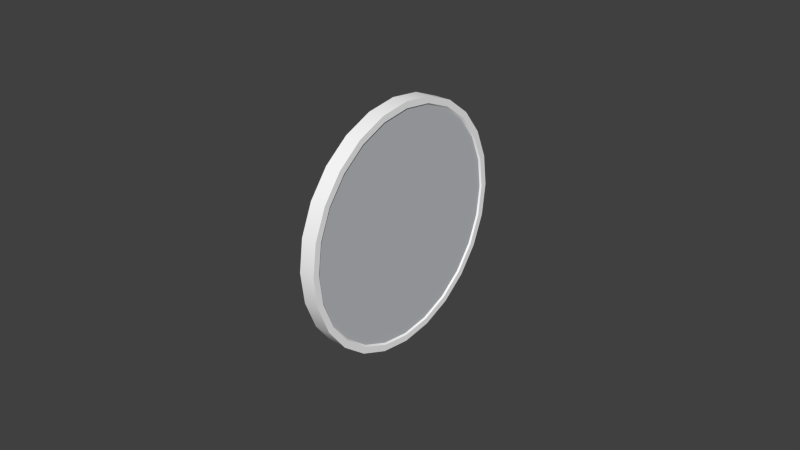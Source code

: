 # Source: asi.blend  (saved by Blender 2.64.2; exported with 4.5.12 LTS)
import bpy
from mathutils import Matrix  # noqa: F401  (used for matrix-valued properties, if any)

bpy.ops.wm.read_factory_settings(use_empty=True)
scene = bpy.context.scene
scene.name = 'Scene'

# ---- collections
col_collection_1 = bpy.data.collections.new('Collection 1'); scene.collection.children.link(col_collection_1)
col_collection_2 = bpy.data.collections.new('Collection 2'); scene.collection.children.link(col_collection_2)

# ---- materials (node trees are filled in below, after node groups)
mat_defaultwhite = bpy.data.materials.new('DefaultWhite')
mat_defaultwhite.alpha_threshold = 0.0
mat_defaultwhite.use_transparent_shadow = False
mat_defaultwhite.diffuse_color = (1.0, 1.0, 1.0, 1.0)
mat_defaultwhite.specular_color = (0.5, 0.5, 0.5)
mat_defaultwhite.roughness = 0.5
mat_defaultwhite.line_color = (0.0, 0.0, 0.0, 1.0)
mat_transparent = bpy.data.materials.new('transparent')
mat_transparent.alpha_threshold = 0.0
mat_transparent.use_transparent_shadow = False
mat_transparent.diffuse_color = (0.5471, 0.5656, 0.596, 1.0)
mat_transparent.roughness = 0.5
mat_transparent.line_color = (0.0, 0.0, 0.0, 0.15)

# ---- node groups
ng_auto_smooth = bpy.data.node_groups.new('Auto Smooth', 'GeometryNodeTree')
_s = ng_auto_smooth.interface.new_socket(name='Geometry', in_out='OUTPUT', socket_type='NodeSocketGeometry')
_s = ng_auto_smooth.interface.new_socket(name='Geometry', in_out='INPUT', socket_type='NodeSocketGeometry')
_s = ng_auto_smooth.interface.new_socket(name='Angle', in_out='INPUT', socket_type='NodeSocketFloat')
_s.subtype = 'ANGLE'
_s.min_value = 0.0
_s.max_value = 3.142
ng_auto_smooth.is_modifier = True
_N = ng_auto_smooth.nodes; _L = ng_auto_smooth.links
n0 = _N.new('NodeGroupOutput'); n0.name = 'Group Output'; n0.location = (480, -100)
n1 = _N.new('NodeGroupInput'); n1.name = 'Group Input'; n1.location = (-420, -300)
n2 = _N.new('NodeGroupInput'); n2.name = 'Group Input.001'; n2.location = (-60, -100)
n3 = _N.new('GeometryNodeSetShadeSmooth'); n3.name = 'Set Shade Smooth'; n3.location = (120, -100)
n3.domain = 'EDGE'
n4 = _N.new('GeometryNodeSetShadeSmooth'); n4.name = 'Set Shade Smooth.001'; n4.location = (300, -100)
n5 = _N.new('GeometryNodeInputMeshEdgeAngle'); n5.name = 'Edge Angle'; n5.location = (-420, -220)
n6 = _N.new('GeometryNodeInputEdgeSmooth'); n6.name = 'Is Edge Smooth'; n6.location = (-60, -160)
n7 = _N.new('GeometryNodeInputShadeSmooth'); n7.name = 'Is Face Smooth'; n7.location = (-240, -340)
n8 = _N.new('FunctionNodeBooleanMath'); n8.name = 'Boolean Math'; n8.location = (-60, -220)
n9 = _N.new('FunctionNodeCompare'); n9.name = 'Compare'; n9.location = (-240, -180)
n9.operation = 'LESS_EQUAL'
_L.new(n5.outputs[0], n9.inputs[0])
_L.new(n4.outputs[0], n0.inputs[0])
_L.new(n1.outputs[1], n9.inputs[1])
_L.new(n9.outputs[0], n8.inputs[0])
_L.new(n7.outputs[0], n8.inputs[1])
_L.new(n2.outputs[0], n3.inputs[0])
_L.new(n6.outputs[0], n3.inputs[1])
_L.new(n3.outputs[0], n4.inputs[0])
_L.new(n8.outputs[0], n3.inputs[2])
n0.is_active_output = True

# ---- material node trees

# ---- world
world_world = bpy.data.worlds.new('World'); scene.world = world_world
world_world.color = (0.05088, 0.05088, 0.05088)
world_world.use_sun_shadow = False
world_world.sun_shadow_jitter_overblur = 0.0
world_world.cycles.sampling_method = 'MANUAL'
world_world.cycles.sample_map_resolution = 256

# ---- meshes
me_needle = bpy.data.meshes.new('needle')
me_needle.from_pydata([(-0.00419, -0.000773, 0.003973), (-0.00419, 0.000773, 0.003973), (-0.00419, -0.00129, 0.03464), (-0.00419, 0.001289, 0.03464), (-0.00419, 0.0, 0.03816), (-0.004893, 0.0, 0.03816), (-0.004893, 0.001289, 0.03464), (-0.004893, -0.00129, 0.03464), (-0.004893, 0.000773, 0.003973), (-0.004893, -0.000773, 0.003973), (-0.00419, -0.001428, -0.001427), (-0.00419, -0.001679, -0.001122), (-0.00419, -0.001865, -0.000773), (-0.00419, -0.00198, -0.000394), (-0.00419, -0.002019, 0.0), (-0.00419, -0.00198, 0.000394), (-0.00419, -0.001865, 0.000773), (-0.00419, -0.001679, 0.001122), (-0.00419, -0.001428, 0.001428), (-0.00419, -0.001122, 0.001679), (-0.00419, -0.000773, 0.001866), (-0.00419, 0.000773, 0.001866), (-0.00419, 0.001122, 0.001679), (-0.00419, 0.001428, 0.001428), (-0.00419, 0.001679, 0.001122), (-0.00419, 0.001866, 0.000773), (-0.00419, 0.00198, 0.000394), (-0.00419, 0.002019, 0.0), (-0.00419, 0.00198, -0.000394), (-0.00419, 0.001866, -0.000773), (-0.00419, 0.001679, -0.001122), (-0.00419, 0.001428, -0.001427), (-0.00419, 0.001122, -0.001679), (-0.00419, 0.000773, -0.001866), (-0.00419, -0.000773, -0.001866), (-0.00419, -0.001122, -0.001679), (-0.00419, -0.00078, -0.008164), (-0.00419, -0.000538, -0.008294), (-0.00419, -0.000274, -0.008374), (-0.00419, 0.0, -0.008401), (-0.00419, 0.000274, -0.008374), (-0.00419, 0.000538, -0.008294), (-0.00419, 0.000781, -0.008164), (-0.00419, 0.000993, -0.00799), (-0.00419, 0.001168, -0.007777), (-0.00419, 0.001297, -0.007534), (-0.00419, 0.001378, -0.00727), (-0.00419, 0.001405, -0.006996), (-0.00419, 0.001378, -0.006722), (-0.00419, 0.001297, -0.006459), (-0.00419, 0.001168, -0.006216), (-0.00419, 0.000993, -0.006003), (-0.00419, 0.000781, -0.005828), (-0.00419, -0.00078, -0.005828), (-0.00419, -0.000994, -0.006003), (-0.00419, -0.001168, -0.006216), (-0.00419, -0.001298, -0.006459), (-0.00419, -0.001378, -0.006722), (-0.00419, -0.001404, -0.006996), (-0.00419, -0.001378, -0.00727), (-0.00419, -0.001298, -0.007534), (-0.00419, -0.001168, -0.007777), (-0.00419, -0.000994, -0.00799), (-0.004893, -0.000994, -0.00799), (-0.004893, -0.001168, -0.007777), (-0.004893, -0.001298, -0.007534), (-0.004893, -0.001378, -0.00727), (-0.004893, -0.001404, -0.006996), (-0.004893, -0.001378, -0.006722), (-0.004893, -0.001298, -0.006459), (-0.004893, -0.001168, -0.006216), (-0.004893, -0.000994, -0.006003), (-0.004893, -0.00078, -0.005828), (-0.004893, 0.000781, -0.005828), (-0.004893, 0.000993, -0.006003), (-0.004893, 0.001168, -0.006216), (-0.004893, 0.001297, -0.006459), (-0.004893, 0.001378, -0.006722), (-0.004893, 0.001405, -0.006996), (-0.004893, 0.001378, -0.00727), (-0.004893, 0.001297, -0.007534), (-0.004893, 0.001168, -0.007777), (-0.004893, 0.000993, -0.00799), (-0.004893, 0.000781, -0.008164), (-0.004893, 0.000538, -0.008294), (-0.004893, 0.000274, -0.008374), (-0.004893, 0.0, -0.008401), (-0.004893, -0.000274, -0.008374), (-0.004893, -0.000538, -0.008294), (-0.004893, -0.00078, -0.008164), (-0.004893, -0.001122, -0.001679), (-0.004893, -0.000773, -0.001866), (-0.004893, 0.000773, -0.001866), (-0.004893, 0.001122, -0.001679), (-0.004893, 0.001428, -0.001427), (-0.004893, 0.001679, -0.001122), (-0.004893, 0.001866, -0.000773), (-0.004893, 0.00198, -0.000394), (-0.004893, 0.002019, 0.0), (-0.004893, 0.00198, 0.000394), (-0.004893, 0.001866, 0.000773), (-0.004893, 0.001679, 0.001122), (-0.004893, 0.001428, 0.001428), (-0.004893, 0.001122, 0.001679), (-0.004893, 0.000773, 0.001866), (-0.004893, -0.000773, 0.001866), (-0.004893, -0.001122, 0.001679), (-0.004893, -0.001428, 0.001428), (-0.004893, -0.001679, 0.001122), (-0.004893, -0.001865, 0.000773), (-0.004893, -0.00198, 0.000394), (-0.004893, -0.002019, 0.0), (-0.004893, -0.00198, -0.000394), (-0.004893, -0.001865, -0.000773), (-0.004893, -0.001679, -0.001122), (-0.004893, -0.001428, -0.001427)], [], [(2, 3, 4), (4, 3, 6, 5), (2, 4, 5, 7), (3, 1, 8, 6), (0, 2, 7, 9), (2, 0, 1, 3), (38, 39, 40), (38, 40, 41), (53, 54, 52), (34, 33, 32), (20, 19, 21), (1, 21, 104, 8), (20, 0, 9, 105), (53, 34, 91, 72), (33, 52, 73, 92), (62, 61, 64, 63), (61, 60, 65, 64), (60, 59, 66, 65), (59, 58, 67, 66), (58, 57, 68, 67), (57, 56, 69, 68), (56, 55, 70, 69), (55, 54, 71, 70), (54, 53, 72, 71), (52, 51, 74, 73), (51, 50, 75, 74), (50, 49, 76, 75), (49, 48, 77, 76), (48, 47, 78, 77), (47, 46, 79, 78), (46, 45, 80, 79), (45, 44, 81, 80), (44, 43, 82, 81), (43, 42, 83, 82), (42, 41, 84, 83), (41, 40, 85, 84), (40, 39, 86, 85), (39, 38, 87, 86), (38, 37, 88, 87), (37, 36, 89, 88), (36, 62, 63, 89), (35, 10, 115, 90), (34, 35, 90, 91), (32, 33, 92, 93), (31, 32, 93, 94), (30, 31, 94, 95), (29, 30, 95, 96), (28, 29, 96, 97), (27, 28, 97, 98), (26, 27, 98, 99), (25, 26, 99, 100), (24, 25, 100, 101), (23, 24, 101, 102), (22, 23, 102, 103), (21, 22, 103, 104), (19, 20, 105, 106), (18, 19, 106, 107), (17, 18, 107, 108), (16, 17, 108, 109), (15, 16, 109, 110), (14, 15, 110, 111), (13, 14, 111, 112), (12, 13, 112, 113), (11, 12, 113, 114), (10, 11, 114, 115), (38, 41, 42, 37), (37, 42, 43, 36), (36, 43, 44, 62), (62, 44, 45, 61), (61, 45, 46, 60), (60, 46, 47, 59), (59, 47, 48, 58), (58, 48, 49, 57), (57, 49, 50, 56), (56, 50, 51, 55), (55, 51, 52, 54), (52, 33, 34, 53), (34, 32, 31, 35), (30, 10, 35, 31), (10, 30, 29, 11), (11, 29, 28, 12), (12, 28, 27, 13), (13, 27, 26, 14), (14, 26, 25, 15), (15, 25, 24, 16), (16, 24, 23, 17), (17, 23, 22, 18), (18, 22, 21, 19), (0, 20, 21, 1)])
me_needle.polygons.foreach_set('use_smooth', [True] * 89)
_uv = me_needle.uv_layers.new(name='UVMap')
_uv.uv.foreach_set('vector', [0.9296, 0.2117, 0.9452, 0.2117, 0.9374, 0.2329, 0.9374, 0.2329, 0.9452, 0.2117, 0.9452, 0.2117, 0.9374, 0.2329, 0.9296, 0.2117, 0.9374, 0.2329, 0.9374, 0.2329, 0.9296, 0.2117, 0.9452, 0.2117, 0.9421, 0.02648, 0.9421, 0.02648, 0.9452, 0.2117, 0.9327, 0.02648, 0.9296, 0.2117, 0.9296, 0.2117, 0.9327, 0.02648, 0.9296, 0.2117, 0.9327, 0.02648, 0.9421, 0.02648, 0.9452, 0.2117, 0.06353, 0.7798, 0.06736, 0.7794, 0.07118, 0.7798, 0.06353, 0.7798, 0.07118, 0.7798, 0.07487, 0.7809, 0.05646, 0.8154, 0.05347, 0.8129, 0.07826, 0.8154, 0.05656, 0.8707, 0.07815, 0.8707, 0.08302, 0.8733, 0.05656, 0.9228, 0.05169, 0.9202, 0.07815, 0.9228, 0.07815, 0.9522, 0.07815, 0.9228, 0.07815, 0.9228, 0.07815, 0.9522, 0.05656, 0.9228, 0.05656, 0.9522, 0.05656, 0.9522, 0.05656, 0.9228, 0.05646, 0.8154, 0.05656, 0.8707, 0.05656, 0.8707, 0.05646, 0.8154, 0.07815, 0.8707, 0.07826, 0.8154, 0.07826, 0.8154, 0.07815, 0.8707, 0.05347, 0.7852, 0.05104, 0.7881, 0.05104, 0.7881, 0.05347, 0.7852, 0.05104, 0.7881, 0.04923, 0.7915, 0.04923, 0.7915, 0.05104, 0.7881, 0.04923, 0.7915, 0.04811, 0.7952, 0.04811, 0.7952, 0.04923, 0.7915, 0.04811, 0.7952, 0.04775, 0.799, 0.04775, 0.799, 0.04811, 0.7952, 0.04775, 0.799, 0.04811, 0.8029, 0.04811, 0.8029, 0.04775, 0.799, 0.04811, 0.8029, 0.04923, 0.8065, 0.04923, 0.8065, 0.04811, 0.8029, 0.04923, 0.8065, 0.05104, 0.8099, 0.05104, 0.8099, 0.04923, 0.8065, 0.05104, 0.8099, 0.05347, 0.8129, 0.05347, 0.8129, 0.05104, 0.8099, 0.05347, 0.8129, 0.05646, 0.8154, 0.05646, 0.8154, 0.05347, 0.8129, 0.07826, 0.8154, 0.08122, 0.8129, 0.08122, 0.8129, 0.07826, 0.8154, 0.08122, 0.8129, 0.08367, 0.8099, 0.08367, 0.8099, 0.08122, 0.8129, 0.08367, 0.8099, 0.08547, 0.8065, 0.08547, 0.8065, 0.08367, 0.8099, 0.08547, 0.8065, 0.0866, 0.8029, 0.0866, 0.8029, 0.08547, 0.8065, 0.0866, 0.8029, 0.08698, 0.799, 0.08698, 0.799, 0.0866, 0.8029, 0.08698, 0.799, 0.0866, 0.7952, 0.0866, 0.7952, 0.08698, 0.799, 0.0866, 0.7952, 0.08547, 0.7915, 0.08547, 0.7915, 0.0866, 0.7952, 0.08547, 0.7915, 0.08367, 0.7881, 0.08367, 0.7881, 0.08547, 0.7915, 0.08367, 0.7881, 0.08122, 0.7852, 0.08122, 0.7852, 0.08367, 0.7881, 0.08122, 0.7852, 0.07826, 0.7827, 0.07826, 0.7827, 0.08122, 0.7852, 0.07826, 0.7827, 0.07487, 0.7809, 0.07487, 0.7809, 0.07826, 0.7827, 0.07487, 0.7809, 0.07118, 0.7798, 0.07118, 0.7798, 0.07487, 0.7809, 0.07118, 0.7798, 0.06736, 0.7794, 0.06736, 0.7794, 0.07118, 0.7798, 0.06736, 0.7794, 0.06353, 0.7798, 0.06353, 0.7798, 0.06736, 0.7794, 0.06353, 0.7798, 0.05984, 0.7809, 0.05984, 0.7809, 0.06353, 0.7798, 0.05984, 0.7809, 0.05646, 0.7827, 0.05646, 0.7827, 0.05984, 0.7809, 0.05646, 0.7827, 0.05347, 0.7852, 0.05347, 0.7852, 0.05646, 0.7827, 0.05169, 0.8733, 0.04741, 0.8768, 0.04741, 0.8768, 0.05169, 0.8733, 0.05656, 0.8707, 0.05169, 0.8733, 0.05169, 0.8733, 0.05656, 0.8707, 0.08302, 0.8733, 0.07815, 0.8707, 0.07815, 0.8707, 0.08302, 0.8733, 0.0873, 0.8768, 0.08302, 0.8733, 0.08302, 0.8733, 0.0873, 0.8768, 0.0908, 0.8811, 0.0873, 0.8768, 0.0873, 0.8768, 0.0908, 0.8811, 0.09342, 0.886, 0.0908, 0.8811, 0.0908, 0.8811, 0.09342, 0.886, 0.09501, 0.8913, 0.09342, 0.886, 0.09342, 0.886, 0.09501, 0.8913, 0.09555, 0.8968, 0.09501, 0.8913, 0.09501, 0.8913, 0.09555, 0.8968, 0.09501, 0.9023, 0.09555, 0.8968, 0.09555, 0.8968, 0.09501, 0.9023, 0.09342, 0.9076, 0.09501, 0.9023, 0.09501, 0.9023, 0.09342, 0.9076, 0.0908, 0.9124, 0.09342, 0.9076, 0.09342, 0.9076, 0.0908, 0.9124, 0.0873, 0.9167, 0.0908, 0.9124, 0.0908, 0.9124, 0.0873, 0.9167, 0.08302, 0.9202, 0.0873, 0.9167, 0.0873, 0.9167, 0.08302, 0.9202, 0.07815, 0.9228, 0.08302, 0.9202, 0.08302, 0.9202, 0.07815, 0.9228, 0.05169, 0.9202, 0.05656, 0.9228, 0.05656, 0.9228, 0.05169, 0.9202, 0.04741, 0.9167, 0.05169, 0.9202, 0.05169, 0.9202, 0.04741, 0.9167, 0.04391, 0.9124, 0.04741, 0.9167, 0.04741, 0.9167, 0.04391, 0.9124, 0.04131, 0.9076, 0.04391, 0.9124, 0.04391, 0.9124, 0.04131, 0.9076, 0.0397, 0.9023, 0.04131, 0.9076, 0.04131, 0.9076, 0.0397, 0.9023, 0.03916, 0.8968, 0.0397, 0.9023, 0.0397, 0.9023, 0.03916, 0.8968, 0.0397, 0.8913, 0.03916, 0.8968, 0.03916, 0.8968, 0.0397, 0.8913, 0.04131, 0.886, 0.0397, 0.8913, 0.0397, 0.8913, 0.04131, 0.886, 0.04391, 0.8811, 0.04131, 0.886, 0.04131, 0.886, 0.04391, 0.8811, 0.04741, 0.8768, 0.04391, 0.8811, 0.04391, 0.8811, 0.04741, 0.8768, 0.06353, 0.7798, 0.07487, 0.7809, 0.07826, 0.7827, 0.05984, 0.7809, 0.05984, 0.7809, 0.07826, 0.7827, 0.08122, 0.7852, 0.05646, 0.7827, 0.05646, 0.7827, 0.08122, 0.7852, 0.08367, 0.7881, 0.05347, 0.7852, 0.05347, 0.7852, 0.08367, 0.7881, 0.08547, 0.7915, 0.05104, 0.7881, 0.05104, 0.7881, 0.08547, 0.7915, 0.0866, 0.7952, 0.04923, 0.7915, 0.04923, 0.7915, 0.0866, 0.7952, 0.08698, 0.799, 0.04811, 0.7952, 0.04811, 0.7952, 0.08698, 0.799, 0.0866, 0.8029, 0.04775, 0.799, 0.04775, 0.799, 0.0866, 0.8029, 0.08547, 0.8065, 0.04811, 0.8029, 0.04811, 0.8029, 0.08547, 0.8065, 0.08367, 0.8099, 0.04923, 0.8065, 0.04923, 0.8065, 0.08367, 0.8099, 0.08122, 0.8129, 0.05104, 0.8099, 0.05104, 0.8099, 0.08122, 0.8129, 0.07826, 0.8154, 0.05347, 0.8129, 0.07826, 0.8154, 0.07815, 0.8707, 0.05656, 0.8707, 0.05646, 0.8154, 0.05656, 0.8707, 0.08302, 0.8733, 0.0873, 0.8768, 0.05169, 0.8733, 0.0908, 0.8811, 0.04741, 0.8768, 0.05169, 0.8733, 0.0873, 0.8768, 0.04741, 0.8768, 0.0908, 0.8811, 0.09342, 0.886, 0.04391, 0.8811, 0.04391, 0.8811, 0.09342, 0.886, 0.09501, 0.8913, 0.04131, 0.886, 0.04131, 0.886, 0.09501, 0.8913, 0.09555, 0.8968, 0.0397, 0.8913, 0.0397, 0.8913, 0.09555, 0.8968, 0.09501, 0.9023, 0.03916, 0.8968, 0.03916, 0.8968, 0.09501, 0.9023, 0.09342, 0.9076, 0.0397, 0.9023, 0.0397, 0.9023, 0.09342, 0.9076, 0.0908, 0.9124, 0.04131, 0.9076, 0.04131, 0.9076, 0.0908, 0.9124, 0.0873, 0.9167, 0.04391, 0.9124, 0.04391, 0.9124, 0.0873, 0.9167, 0.08302, 0.9202, 0.04741, 0.9167, 0.04741, 0.9167, 0.08302, 0.9202, 0.07815, 0.9228, 0.05169, 0.9202, 0.05656, 0.9522, 0.05656, 0.9228, 0.07815, 0.9228, 0.07815, 0.9522])
me_needle.materials.append(mat_defaultwhite)
me_needle.use_remesh_preserve_volume = False
me_needle.use_remesh_preserve_attributes = False
me_needle.use_mirror_vertex_groups = False
me_needle.update()
me_fond = bpy.data.meshes.new('fond')
me_fond.from_pydata([(0.0, -0.04111, -0.02374), (0.0, -0.02374, -0.04111), (0.0, 0.02374, 0.04111), (0.0, 0.03357, 0.03357), (0.0, 0.04111, 0.02374), (0.0, 0.04586, 0.01229), (0.0, 0.04747, 0.0), (0.0, 0.04586, -0.01229), (0.0, 0.04111, -0.02374), (0.0, 0.03357, -0.03357), (0.0, 0.02374, -0.04111), (0.0, 0.01229, -0.04586), (0.0, 0.0, -0.04747), (0.0, -0.01229, -0.04586), (0.0, -0.03357, -0.03357), (0.0, -0.04586, -0.01229), (0.0, -0.04747, 0.0), (0.0, -0.04586, 0.01229), (0.0, -0.04111, 0.02374), (0.0, -0.03357, 0.03357), (0.0, -0.02374, 0.04111), (0.0, -0.01229, 0.04586), (0.0, 0.0, 0.04747), (0.0, 0.01229, 0.04586), (0.0, 0.02374, 0.04111), (-0.002945, 0.03136, 0.03136), (-0.002945, 0.03841, 0.02217), (-0.002945, 0.04284, 0.01148), (-0.002945, 0.04435, 0.0), (-0.002945, 0.04284, -0.01148), (-0.002945, 0.03841, -0.02217), (-0.002945, 0.03136, -0.03136), (-0.002945, 0.02217, -0.03841), (-0.002945, 0.01148, -0.04284), (-0.002945, 0.0, -0.04435), (-0.002945, -0.01148, -0.04284), (-0.002945, -0.02217, -0.03841), (-0.002945, -0.03136, -0.03136), (-0.002945, -0.03841, -0.02217), (-0.002945, -0.04284, -0.01148), (-0.002945, -0.04435, 0.0), (-0.002945, -0.04284, 0.01148), (-0.002945, -0.03841, 0.02217), (-0.002945, -0.03136, 0.03136), (-0.002945, -0.02217, 0.03841), (-0.002945, -0.01148, 0.04284), (-0.002945, 0.0, 0.04435), (-0.002945, 0.01148, 0.04284), (-0.002945, 0.02217, 0.03841), (-0.006086, 0.03136, 0.03136), (-0.006086, 0.03841, 0.02217), (-0.006086, 0.04284, 0.01148), (-0.006086, 0.04435, 0.0), (-0.006086, 0.04284, -0.01148), (-0.006086, 0.03841, -0.02217), (-0.006086, 0.03136, -0.03136), (-0.006086, 0.02217, -0.03841), (-0.006086, 0.01148, -0.04284), (-0.006086, 0.0, -0.04435), (-0.006086, -0.01148, -0.04284), (-0.006086, -0.02217, -0.03841), (-0.006086, -0.03136, -0.03136), (-0.006086, -0.03841, -0.02217), (-0.006086, -0.04284, -0.01148), (-0.006086, -0.04435, 0.0), (-0.006086, -0.04284, 0.01148), (-0.006086, -0.03841, 0.02217), (-0.006086, -0.03136, 0.03136), (-0.006086, -0.02217, 0.03841), (-0.006086, -0.01148, 0.04284), (-0.006086, 0.0, 0.04435), (-0.006086, 0.01148, 0.04284), (-0.006086, 0.02217, 0.03841), (0.0, -0.04343, -0.02508), (0.0, -0.02508, -0.04343), (0.0, 0.03546, 0.03546), (0.0, 0.04343, 0.02508), (0.0, 0.04844, 0.01298), (0.0, 0.05015, 0.0), (0.0, 0.04844, -0.01298), (0.0, 0.04343, -0.02508), (0.0, 0.03546, -0.03546), (0.0, 0.02508, -0.04343), (0.0, 0.01298, -0.04844), (0.0, 0.0, -0.05015), (0.0, -0.01298, -0.04844), (0.0, -0.03546, -0.03546), (0.0, -0.04844, -0.01298), (0.0, -0.05015, 0.0), (0.0, -0.04844, 0.01298), (0.0, -0.04343, 0.02508), (0.0, -0.03546, 0.03546), (0.0, -0.02508, 0.04343), (0.0, -0.01298, 0.04844), (0.0, 0.0, 0.05015), (0.0, 0.01298, 0.04844), (0.0, 0.02508, 0.04343), (-0.006432, -0.04343, -0.02508), (-0.006432, -0.02508, -0.04343), (-0.006432, 0.03546, 0.03546), (-0.006432, 0.04343, 0.02508), (-0.006432, 0.04844, 0.01298), (-0.006432, 0.05015, 0.0), (-0.006432, 0.04844, -0.01298), (-0.006432, 0.04343, -0.02508), (-0.006432, 0.03546, -0.03546), (-0.006432, 0.02508, -0.04343), (-0.006432, 0.01298, -0.04844), (-0.006432, 0.0, -0.05015), (-0.006432, -0.01298, -0.04844), (-0.006432, -0.03546, -0.03546), (-0.006432, -0.04844, -0.01298), (-0.006432, -0.05015, 0.0), (-0.006432, -0.04844, 0.01298), (-0.006432, -0.04343, 0.02508), (-0.006432, -0.03546, 0.03546), (-0.006432, -0.02508, 0.04343), (-0.006432, -0.01298, 0.04844), (-0.006432, 0.0, 0.05015), (-0.006432, 0.01298, 0.04844), (-0.006432, 0.02508, 0.04343)], [], [(4, 3, 25, 26), (4, 26, 27, 5), (6, 5, 27, 28), (6, 28, 29, 7), (8, 7, 29, 30), (9, 8, 30, 31), (10, 9, 31, 32), (11, 10, 32, 33), (12, 11, 33, 34), (13, 12, 34, 35), (13, 35, 36, 1), (14, 1, 36, 37), (0, 14, 37, 38), (15, 0, 38, 39), (16, 15, 39, 40), (16, 40, 41, 17), (18, 17, 41, 42), (19, 18, 42, 43), (20, 19, 43, 44), (21, 20, 44, 45), (22, 21, 45, 46), (23, 22, 46, 47), (24, 23, 47, 48), (24, 48, 25, 3), (26, 25, 49, 50), (26, 50, 51, 27), (28, 27, 51, 52), (28, 52, 53, 29), (30, 29, 53, 54), (31, 30, 54, 55), (32, 31, 55, 56), (33, 32, 56, 57), (34, 33, 57, 58), (35, 34, 58, 59), (35, 59, 60, 36), (37, 36, 60, 61), (38, 37, 61, 62), (39, 38, 62, 63), (40, 39, 63, 64), (40, 64, 65, 41), (42, 41, 65, 66), (43, 42, 66, 67), (44, 43, 67, 68), (45, 44, 68, 69), (46, 45, 69, 70), (47, 46, 70, 71), (48, 47, 71, 72), (48, 72, 49, 25), (90, 89, 17, 18), (93, 92, 20, 21), (84, 83, 11, 12), (78, 77, 5, 6), (85, 84, 12, 13), (95, 94, 22, 23), (91, 90, 18, 19), (88, 87, 15, 16), (74, 85, 13, 1), (73, 86, 14, 0), (76, 75, 3, 4), (81, 80, 8, 9), (96, 95, 23, 24), (79, 78, 6, 7), (77, 76, 4, 5), (89, 88, 16, 17), (86, 74, 1, 14), (82, 81, 9, 10), (83, 82, 10, 11), (75, 96, 24, 3), (94, 93, 21, 22), (87, 73, 0, 15), (92, 91, 19, 20), (80, 79, 7, 8), (104, 103, 79, 80), (118, 117, 93, 94), (119, 118, 94, 95), (113, 112, 88, 89), (105, 104, 80, 81), (120, 119, 95, 96), (100, 99, 75, 76), (110, 98, 74, 86), (111, 97, 73, 87), (103, 102, 78, 79), (97, 110, 86, 73), (107, 106, 82, 83), (116, 115, 91, 92), (99, 120, 96, 75), (114, 113, 89, 90), (98, 109, 85, 74), (112, 111, 87, 88), (109, 108, 84, 85), (102, 101, 77, 78), (106, 105, 81, 82), (108, 107, 83, 84), (101, 100, 76, 77), (117, 116, 92, 93), (115, 114, 90, 91)])
me_fond.polygons.foreach_set('use_smooth', [True] * 96)
_uv = me_fond.uv_layers.new(name='UVMap')
_uv.uv.foreach_set('vector', [0.8407, 0.7118, 0.7766, 0.7953, 0.7579, 0.7765, 0.8177, 0.6985, 0.8407, 0.7118, 0.8177, 0.6985, 0.8554, 0.6076, 0.881, 0.6145, 0.8948, 0.5101, 0.881, 0.6145, 0.8554, 0.6076, 0.8682, 0.5101, 0.8948, 0.5101, 0.8682, 0.5101, 0.8554, 0.4126, 0.881, 0.4057, 0.8407, 0.3085, 0.881, 0.4057, 0.8554, 0.4126, 0.8177, 0.3217, 0.7766, 0.2249, 0.8407, 0.3085, 0.8177, 0.3217, 0.7579, 0.2437, 0.6931, 0.1608, 0.7766, 0.2249, 0.7579, 0.2437, 0.6798, 0.1838, 0.5958, 0.1205, 0.6931, 0.1608, 0.6798, 0.1838, 0.589, 0.1462, 0.4914, 0.1068, 0.5958, 0.1205, 0.589, 0.1462, 0.4914, 0.1333, 0.387, 0.1205, 0.4914, 0.1068, 0.4914, 0.1333, 0.3939, 0.1462, 0.387, 0.1205, 0.3939, 0.1462, 0.3031, 0.1838, 0.2898, 0.1608, 0.2062, 0.2249, 0.2898, 0.1608, 0.3031, 0.1838, 0.225, 0.2437, 0.1421, 0.3085, 0.2062, 0.2249, 0.225, 0.2437, 0.1651, 0.3217, 0.1019, 0.4057, 0.1421, 0.3085, 0.1651, 0.3217, 0.1275, 0.4126, 0.08811, 0.5101, 0.1019, 0.4057, 0.1275, 0.4126, 0.1147, 0.5101, 0.08811, 0.5101, 0.1147, 0.5101, 0.1275, 0.6076, 0.1019, 0.6145, 0.1421, 0.7118, 0.1019, 0.6145, 0.1275, 0.6076, 0.1651, 0.6985, 0.2062, 0.7953, 0.1421, 0.7118, 0.1651, 0.6985, 0.225, 0.7765, 0.2898, 0.8594, 0.2062, 0.7953, 0.225, 0.7765, 0.3031, 0.8364, 0.387, 0.8997, 0.2898, 0.8594, 0.3031, 0.8364, 0.3939, 0.8741, 0.4914, 0.9134, 0.387, 0.8997, 0.3939, 0.8741, 0.4914, 0.8869, 0.5958, 0.8997, 0.4914, 0.9134, 0.4914, 0.8869, 0.589, 0.8741, 0.6931, 0.8594, 0.5958, 0.8997, 0.589, 0.8741, 0.6798, 0.8364, 0.6931, 0.8594, 0.6798, 0.8364, 0.7579, 0.7765, 0.7766, 0.7953, 0.8177, 0.6985, 0.7579, 0.7765, 0.7579, 0.7765, 0.8177, 0.6985, 0.8177, 0.6985, 0.8177, 0.6985, 0.8554, 0.6076, 0.8554, 0.6076, 0.8682, 0.5101, 0.8554, 0.6076, 0.8554, 0.6076, 0.8682, 0.5101, 0.8682, 0.5101, 0.8682, 0.5101, 0.8554, 0.4126, 0.8554, 0.4126, 0.8177, 0.3217, 0.8554, 0.4126, 0.8554, 0.4126, 0.8177, 0.3217, 0.7579, 0.2437, 0.8177, 0.3217, 0.8177, 0.3217, 0.7579, 0.2437, 0.6798, 0.1838, 0.7579, 0.2437, 0.7579, 0.2437, 0.6798, 0.1838, 0.589, 0.1462, 0.6798, 0.1838, 0.6798, 0.1838, 0.589, 0.1462, 0.4914, 0.1333, 0.589, 0.1462, 0.589, 0.1462, 0.4914, 0.1333, 0.3939, 0.1462, 0.4914, 0.1333, 0.4914, 0.1333, 0.3939, 0.1462, 0.3939, 0.1462, 0.3939, 0.1462, 0.3031, 0.1838, 0.3031, 0.1838, 0.225, 0.2437, 0.3031, 0.1838, 0.3031, 0.1838, 0.225, 0.2437, 0.1651, 0.3217, 0.225, 0.2437, 0.225, 0.2437, 0.1651, 0.3217, 0.1275, 0.4126, 0.1651, 0.3217, 0.1651, 0.3217, 0.1275, 0.4126, 0.1147, 0.5101, 0.1275, 0.4126, 0.1275, 0.4126, 0.1147, 0.5101, 0.1147, 0.5101, 0.1147, 0.5101, 0.1275, 0.6076, 0.1275, 0.6076, 0.1651, 0.6985, 0.1275, 0.6076, 0.1275, 0.6076, 0.1651, 0.6985, 0.225, 0.7765, 0.1651, 0.6985, 0.1651, 0.6985, 0.225, 0.7765, 0.3031, 0.8364, 0.225, 0.7765, 0.225, 0.7765, 0.3031, 0.8364, 0.3939, 0.8741, 0.3031, 0.8364, 0.3031, 0.8364, 0.3939, 0.8741, 0.4914, 0.8869, 0.3939, 0.8741, 0.3939, 0.8741, 0.4914, 0.8869, 0.589, 0.8741, 0.4914, 0.8869, 0.4914, 0.8869, 0.589, 0.8741, 0.6798, 0.8364, 0.589, 0.8741, 0.589, 0.8741, 0.6798, 0.8364, 0.6798, 0.8364, 0.6798, 0.8364, 0.7579, 0.7765, 0.7579, 0.7765, 0.1224, 0.7232, 0.07987, 0.6204, 0.1019, 0.6145, 0.1421, 0.7118, 0.3812, 0.9217, 0.2784, 0.8791, 0.2898, 0.8594, 0.387, 0.8997, 0.4914, 0.08403, 0.6017, 0.09854, 0.5958, 0.1205, 0.4914, 0.1068, 0.9175, 0.5101, 0.903, 0.6204, 0.881, 0.6145, 0.8948, 0.5101, 0.3812, 0.09854, 0.4914, 0.08403, 0.4914, 0.1068, 0.387, 0.1205, 0.6017, 0.9217, 0.4914, 0.9362, 0.4914, 0.9134, 0.5958, 0.8997, 0.1901, 0.8114, 0.1224, 0.7232, 0.1421, 0.7118, 0.2062, 0.7953, 0.06535, 0.5101, 0.07987, 0.3998, 0.1019, 0.4057, 0.08811, 0.5101, 0.2784, 0.1411, 0.3812, 0.09854, 0.387, 0.1205, 0.2898, 0.1608, 0.1224, 0.2971, 0.1901, 0.2088, 0.2062, 0.2249, 0.1421, 0.3085, 0.8604, 0.7232, 0.7927, 0.8114, 0.7766, 0.7953, 0.8407, 0.7118, 0.7927, 0.2088, 0.8604, 0.2971, 0.8407, 0.3085, 0.7766, 0.2249, 0.7045, 0.8791, 0.6017, 0.9217, 0.5958, 0.8997, 0.6931, 0.8594, 0.903, 0.3998, 0.9175, 0.5101, 0.8948, 0.5101, 0.881, 0.4057, 0.903, 0.6204, 0.8604, 0.7232, 0.8407, 0.7118, 0.881, 0.6145, 0.07987, 0.6204, 0.06535, 0.5101, 0.08811, 0.5101, 0.1019, 0.6145, 0.1901, 0.2088, 0.2784, 0.1411, 0.2898, 0.1608, 0.2062, 0.2249, 0.7045, 0.1411, 0.7927, 0.2088, 0.7766, 0.2249, 0.6931, 0.1608, 0.6017, 0.09854, 0.7045, 0.1411, 0.6931, 0.1608, 0.5958, 0.1205, 0.7927, 0.8114, 0.7045, 0.8791, 0.6931, 0.8594, 0.7766, 0.7953, 0.4914, 0.9362, 0.3812, 0.9217, 0.387, 0.8997, 0.4914, 0.9134, 0.07987, 0.3998, 0.1224, 0.2971, 0.1421, 0.3085, 0.1019, 0.4057, 0.2784, 0.8791, 0.1901, 0.8114, 0.2062, 0.7953, 0.2898, 0.8594, 0.8604, 0.2971, 0.903, 0.3998, 0.881, 0.4057, 0.8407, 0.3085, 0.8604, 0.2971, 0.903, 0.3998, 0.903, 0.3998, 0.8604, 0.2971, 0.4914, 0.9362, 0.3812, 0.9217, 0.3812, 0.9217, 0.4914, 0.9362, 0.6017, 0.9217, 0.4914, 0.9362, 0.4914, 0.9362, 0.6017, 0.9217, 0.07987, 0.6204, 0.06535, 0.5101, 0.06535, 0.5101, 0.07987, 0.6204, 0.7927, 0.2088, 0.8604, 0.2971, 0.8604, 0.2971, 0.7927, 0.2088, 0.7045, 0.8791, 0.6017, 0.9217, 0.6017, 0.9217, 0.7045, 0.8791, 0.8604, 0.7232, 0.7927, 0.8114, 0.7927, 0.8114, 0.8604, 0.7232, 0.1901, 0.2088, 0.2784, 0.1411, 0.2784, 0.1411, 0.1901, 0.2088, 0.07987, 0.3998, 0.1224, 0.2971, 0.1224, 0.2971, 0.07987, 0.3998, 0.903, 0.3998, 0.9175, 0.5101, 0.9175, 0.5101, 0.903, 0.3998, 0.1224, 0.2971, 0.1901, 0.2088, 0.1901, 0.2088, 0.1224, 0.2971, 0.6017, 0.09854, 0.7045, 0.1411, 0.7045, 0.1411, 0.6017, 0.09854, 0.2784, 0.8791, 0.1901, 0.8114, 0.1901, 0.8114, 0.2784, 0.8791, 0.7927, 0.8114, 0.7045, 0.8791, 0.7045, 0.8791, 0.7927, 0.8114, 0.1224, 0.7232, 0.07987, 0.6204, 0.07987, 0.6204, 0.1224, 0.7232, 0.2784, 0.1411, 0.3812, 0.09854, 0.3812, 0.09854, 0.2784, 0.1411, 0.06535, 0.5101, 0.07987, 0.3998, 0.07987, 0.3998, 0.06535, 0.5101, 0.3812, 0.09854, 0.4914, 0.08403, 0.4914, 0.08403, 0.3812, 0.09854, 0.9175, 0.5101, 0.903, 0.6204, 0.903, 0.6204, 0.9175, 0.5101, 0.7045, 0.1411, 0.7927, 0.2088, 0.7927, 0.2088, 0.7045, 0.1411, 0.4914, 0.08403, 0.6017, 0.09854, 0.6017, 0.09854, 0.4914, 0.08403, 0.903, 0.6204, 0.8604, 0.7232, 0.8604, 0.7232, 0.903, 0.6204, 0.3812, 0.9217, 0.2784, 0.8791, 0.2784, 0.8791, 0.3812, 0.9217, 0.1901, 0.8114, 0.1224, 0.7232, 0.1224, 0.7232, 0.1901, 0.8114])
me_fond.materials.append(mat_defaultwhite)
me_fond.use_remesh_preserve_volume = False
me_fond.use_remesh_preserve_attributes = False
me_fond.use_mirror_vertex_groups = False
me_fond.update()
me_face = bpy.data.meshes.new('face')
me_face.from_pydata([(-0.005292, 0.03206, 0.03206), (-0.005292, 0.04188, 0.01735), (-0.005292, 0.04534, 0.0), (-0.005292, 0.04188, -0.01735), (-0.005292, 0.03206, -0.03206), (-0.005292, 0.01735, -0.04188), (-0.005292, 0.0, -0.04534), (-0.005292, -0.01735, -0.04188), (-0.005292, -0.03206, -0.03206), (-0.005292, -0.04188, -0.01735), (-0.005292, -0.04534, 0.0), (-0.005292, -0.04188, 0.01735), (-0.005292, -0.03206, 0.03206), (-0.005292, -0.01735, 0.04188), (-0.005292, 0.0, 0.04534), (-0.005292, 0.01735, 0.04188), (-0.005292, 0.0, 0.0)], [], [(12, 16, 13), (16, 12, 11), (16, 11, 10), (16, 10, 9), (16, 9, 8), (16, 8, 7), (4, 16, 5), (0, 15, 16), (0, 16, 1), (1, 16, 2), (2, 16, 3), (3, 16, 4), (16, 7, 6), (5, 16, 6), (16, 15, 14), (13, 16, 14)])
me_face.polygons.foreach_set('use_smooth', [True] * 16)
_uv = me_face.uv_layers.new(name='UVMap')
_uv.uv.foreach_set('vector', [0.2252, 0.7938, 0.5002, 0.5189, 0.3514, 0.8781, 0.5002, 0.5189, 0.2252, 0.7938, 0.141, 0.6677, 0.5002, 0.5189, 0.141, 0.6677, 0.1114, 0.5189, 0.5002, 0.5189, 0.1114, 0.5189, 0.141, 0.3701, 0.5002, 0.5189, 0.141, 0.3701, 0.2252, 0.2439, 0.5002, 0.5189, 0.2252, 0.2439, 0.3514, 0.1597, 0.7751, 0.2439, 0.5002, 0.5189, 0.649, 0.1597, 0.7751, 0.7938, 0.649, 0.8781, 0.5002, 0.5189, 0.7751, 0.7938, 0.5002, 0.5189, 0.8594, 0.6677, 0.8594, 0.6677, 0.5002, 0.5189, 0.889, 0.5189, 0.889, 0.5189, 0.5002, 0.5189, 0.8594, 0.3701, 0.8594, 0.3701, 0.5002, 0.5189, 0.7751, 0.2439, 0.5002, 0.5189, 0.3514, 0.1597, 0.5002, 0.1301, 0.649, 0.1597, 0.5002, 0.5189, 0.5002, 0.1301, 0.5002, 0.5189, 0.649, 0.8781, 0.5002, 0.9077, 0.3514, 0.8781, 0.5002, 0.5189, 0.5002, 0.9077])
me_face.materials.append(mat_defaultwhite)
me_face.use_remesh_preserve_volume = False
me_face.use_remesh_preserve_attributes = False
me_face.use_mirror_vertex_groups = False
me_face.update()
me_vitre = bpy.data.meshes.new('vitre')
me_vitre.from_pydata([(-0.0005835, -4.992e-07, -1e-06), (-0.0005835, 0.02681, 0.04013), (-0.0005835, 0.01847, 0.04459), (-0.0005835, 0.009413, 0.04734), (-0.0005835, -1.018e-06, 0.04826), (-0.0005835, -0.009416, 0.04734), (-0.0005835, -0.01847, 0.04459), (-0.0005835, -0.02682, 0.04013), (-0.0005835, -0.03413, 0.03413), (-0.0005835, -0.04013, 0.02681), (-0.0005835, -0.04459, 0.01847), (-0.0005835, -0.04734, 0.009413), (-0.0005835, -0.04826, -1e-06), (-0.0005835, -0.04734, -0.009416), (-0.0005835, -0.04459, -0.01847), (-0.0005835, -0.04013, -0.02682), (-0.0005835, -0.03413, -0.03413), (-0.0005835, -0.02681, -0.04013), (-0.0005835, -0.01847, -0.04459), (-0.0005835, -0.009416, -0.04734), (-0.0005835, 1.842e-08, -0.04826), (-0.0005835, 0.009413, -0.04734), (-0.0005835, 0.01847, -0.04459), (-0.0005835, 0.02681, -0.04013), (-0.0005835, 0.03413, -0.03413), (-0.0005835, 0.04013, -0.02682), (-0.0005835, 0.04459, -0.01847), (-0.0005835, 0.04734, -0.009416), (-0.0005835, 0.04826, -1e-06), (-0.0005835, 0.04734, 0.009413), (-0.0005835, 0.04459, 0.01847), (-0.0005835, 0.04013, 0.02681), (-0.0005835, 0.03413, 0.03413)], [], [(0, 32, 1), (2, 0, 1), (0, 2, 3), (4, 0, 3), (0, 4, 5), (6, 0, 5), (0, 6, 7), (0, 7, 8), (0, 8, 9), (10, 0, 9), (0, 10, 11), (0, 11, 12), (0, 12, 13), (0, 13, 14), (0, 14, 15), (0, 15, 16), (17, 0, 16), (0, 17, 18), (0, 18, 19), (0, 19, 20), (0, 20, 21), (0, 21, 22), (0, 22, 23), (0, 23, 24), (0, 24, 25), (0, 25, 26), (27, 0, 26), (0, 27, 28), (0, 28, 29), (0, 29, 30), (0, 30, 31), (0, 31, 32)])
me_vitre.polygons.foreach_set('use_smooth', [True] * 32)
_uv = me_vitre.uv_layers.new(name='UVMap')
_uv.uv.foreach_set('vector', [0.5, 0.5, 0.8535, 0.8535, 0.7778, 0.9157, 0.6913, 0.9619, 0.5, 0.5, 0.7778, 0.9157, 0.5, 0.5, 0.6913, 0.9619, 0.5975, 0.9904, 0.5, 1.0, 0.5, 0.5, 0.5975, 0.9904, 0.5, 0.5, 0.5, 1.0, 0.4025, 0.9904, 0.3087, 0.9619, 0.5, 0.5, 0.4025, 0.9904, 0.5, 0.5, 0.3087, 0.9619, 0.2222, 0.9157, 0.5, 0.5, 0.2222, 0.9157, 0.1464, 0.8535, 0.5, 0.5, 0.1464, 0.8535, 0.08427, 0.7778, 0.03806, 0.6913, 0.5, 0.5, 0.08427, 0.7778, 0.5, 0.5, 0.03806, 0.6913, 0.009593, 0.5975, 0.5, 0.5, 0.009593, 0.5975, 0.0, 0.5, 0.5, 0.5, 0.0, 0.5, 0.009593, 0.4025, 0.5, 0.5, 0.009593, 0.4025, 0.03806, 0.3087, 0.5, 0.5, 0.03806, 0.3087, 0.08427, 0.2222, 0.5, 0.5, 0.08427, 0.2222, 0.1464, 0.1464, 0.2222, 0.08425, 0.5, 0.5, 0.1464, 0.1464, 0.5, 0.5, 0.2222, 0.08425, 0.3087, 0.03806, 0.5, 0.5, 0.3087, 0.03806, 0.4025, 0.009593, 0.5, 0.5, 0.4025, 0.009593, 0.5, 0.0, 0.5, 0.5, 0.5, 0.0, 0.5975, 0.009593, 0.5, 0.5, 0.5975, 0.009593, 0.6913, 0.03806, 0.5, 0.5, 0.6913, 0.03806, 0.7778, 0.08425, 0.5, 0.5, 0.7778, 0.08425, 0.8535, 0.1464, 0.5, 0.5, 0.8535, 0.1464, 0.9157, 0.2222, 0.5, 0.5, 0.9157, 0.2222, 0.9619, 0.3087, 0.9904, 0.4025, 0.5, 0.5, 0.9619, 0.3087, 0.5, 0.5, 0.9904, 0.4025, 1.0, 0.5, 0.5, 0.5, 1.0, 0.5, 0.9904, 0.5975, 0.5, 0.5, 0.9904, 0.5975, 0.9619, 0.6913, 0.5, 0.5, 0.9619, 0.6913, 0.9157, 0.7778, 0.5, 0.5, 0.9157, 0.7778, 0.8535, 0.8535])
me_vitre.materials.append(mat_transparent)
me_vitre.use_remesh_preserve_volume = False
me_vitre.use_remesh_preserve_attributes = False
me_vitre.use_mirror_vertex_groups = False
me_vitre.update()

# ---- objects
ob_needle = bpy.data.objects.new('needle', me_needle)
ob_fond = bpy.data.objects.new('fond', me_fond)
ob_face = bpy.data.objects.new('face', me_face)
ob_vitre = bpy.data.objects.new('vitre', me_vitre)

# ---- transforms, parenting, visibility, modifiers, constraints
ob_needle.location = (1.923e-05, -1.104e-07, -2.211e-07)
ob_needle.scale = (0.7789, 0.7789, 0.7789)
ob_needle.lineart.crease_threshold = 0.0
_m = ob_needle.modifiers.new('Auto Smooth', 'NODES')
_m.node_group = ng_auto_smooth
_gi = [s.identifier for s in ng_auto_smooth.interface.items_tree if s.item_type == 'SOCKET' and s.in_out == 'INPUT']
_m[_gi[1]] = 0.5236  # Angle
ob_fond.location = (1.923e-05, -1.104e-07, -2.211e-07)
ob_fond.scale = (0.7789, 0.7789, 0.7789)
ob_fond.lineart.crease_threshold = 0.0
_m = ob_fond.modifiers.new('Auto Smooth', 'NODES')
_m.node_group = ng_auto_smooth
_gi = [s.identifier for s in ng_auto_smooth.interface.items_tree if s.item_type == 'SOCKET' and s.in_out == 'INPUT']
_m[_gi[1]] = 0.5236  # Angle
ob_face.location = (1.923e-05, -1.104e-07, -2.211e-07)
ob_face.scale = (0.7789, 0.7789, 0.7789)
ob_face.lineart.crease_threshold = 0.0
_m = ob_face.modifiers.new('Auto Smooth', 'NODES')
_m.node_group = ng_auto_smooth
_gi = [s.identifier for s in ng_auto_smooth.interface.items_tree if s.item_type == 'SOCKET' and s.in_out == 'INPUT']
_m[_gi[1]] = 0.5236  # Angle
ob_vitre.location = (1.974e-05, -1.133e-07, -2.269e-07)
ob_vitre.scale = (0.7731, 0.7731, 0.7731)
ob_vitre.display_type = 'SOLID'
ob_vitre.show_transparent = True
ob_vitre.lineart.crease_threshold = 0.0
_m = ob_vitre.modifiers.new('Auto Smooth', 'NODES')
_m.node_group = ng_auto_smooth
_gi = [s.identifier for s in ng_auto_smooth.interface.items_tree if s.item_type == 'SOCKET' and s.in_out == 'INPUT']
_m[_gi[1]] = 0.5236  # Angle

# ---- collection membership
col_collection_1.objects.link(ob_needle)
col_collection_1.objects.link(ob_fond)
col_collection_1.objects.link(ob_face)
col_collection_2.objects.link(ob_vitre)

# ---- scene / render settings (as saved in the file)
scene.frame_start = 1; scene.frame_end = 250; scene.frame_set(1)
scene.render.engine = 'BLENDER_EEVEE_NEXT'
scene.render.image_settings.color_mode = 'RGB'
scene.render.image_settings.compression = 90
scene.render.resolution_percentage = 50
scene.render.dither_intensity = 0.0
scene.render.bake_margin = 2
scene.render.bake_bias = 0.0
scene.cycles.use_denoising = False
scene.cycles.samples = 10
scene.cycles.sampling_pattern = 'TABULATED_SOBOL'
scene.cycles.light_sampling_threshold = 0.0
scene.cycles.use_adaptive_sampling = False
scene.cycles.use_light_tree = False
scene.cycles.blur_glossy = 0.0
scene.cycles.volume_bounces = 1
scene.cycles.pixel_filter_type = 'GAUSSIAN'
scene.cycles.sample_clamp_indirect = 0.0
scene.view_settings.view_transform = 'Standard'
bpy.context.view_layer.update()

# ---- added for rendering (the .blend has no active camera and no usable light): camera, sun
cam_auto = bpy.data.cameras.new('AutoCamera')
cam_auto.lens = 50.0
cam_auto.sensor_width = 36.0
cam_auto.clip_end = 1000.0
ob_auto_camera = bpy.data.objects.new('AutoCamera', cam_auto)
scene.collection.objects.link(ob_auto_camera)
ob_auto_camera.location = (0.182559, -0.222054, 0.148036)
ob_auto_camera.rotation_euler = (1.09748, -7.21219e-08, 0.694738)
scene.camera = ob_auto_camera
light_auto_sun = bpy.data.lights.new('AutoSun', 'SUN')
light_auto_sun.energy = 3.0
light_auto_sun.angle = 0.0523599
ob_auto_sun = bpy.data.objects.new('AutoSun', light_auto_sun)
scene.collection.objects.link(ob_auto_sun)
ob_auto_sun.rotation_euler = (0.872665, 0.174533, 0.523599)
bpy.context.view_layer.update()
